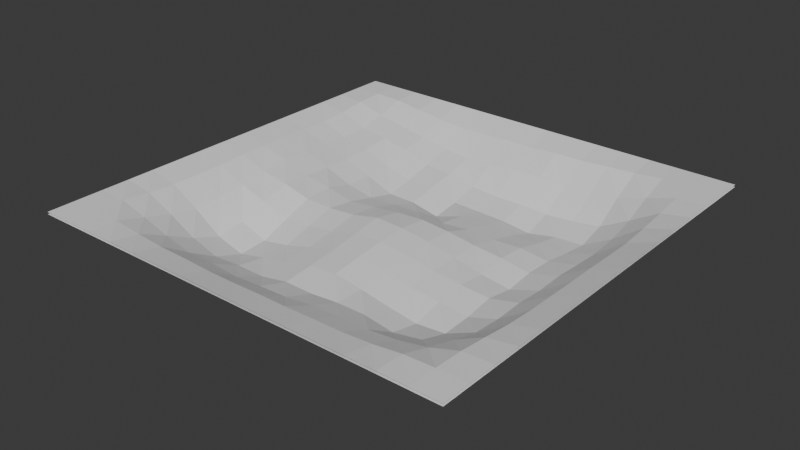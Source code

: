 # Source: hole1.blend  (saved by Blender 5.0.119; exported with 4.5.12 LTS)
import bpy
from mathutils import Matrix  # noqa: F401  (used for matrix-valued properties, if any)

bpy.ops.wm.read_factory_settings(use_empty=True)
scene = bpy.context.scene
scene.name = 'Scene'

# ---- collections
col_collection = bpy.data.collections.new('Collection'); scene.collection.children.link(col_collection)

# ---- world
world_world = bpy.data.worlds.new('World'); scene.world = world_world
world_world.use_nodes = True; world_world.node_tree.nodes.clear()
_N = world_world.node_tree.nodes; _L = world_world.node_tree.links
n0 = _N.new('ShaderNodeOutputWorld'); n0.name = 'World Output'; n0.location = (200, 100)
n1 = _N.new('ShaderNodeBackground'); n1.name = 'Background'; n1.location = (-200, 100)
n1.inputs[0].default_value = (0.05088, 0.05088, 0.05088, 1.0)
_L.new(n1.outputs[0], n0.inputs[0])
n0.is_active_output = True
world_world.color = (0.05088, 0.05088, 0.05088)
world_world.sun_shadow_jitter_overblur = 0.0

# ---- meshes
me_landscape = bpy.data.meshes.new('Landscape')
me_landscape.from_pydata([(-1.0, -1.0, 0.0), (-1.0, -0.8667, 0.0), (-1.0, -0.7333, 0.0), (-1.0, -0.6, 0.0), (-1.0, -0.4667, 0.0), (-1.0, -0.3333, 0.0), (-1.0, -0.2, 0.0), (-1.0, -0.06667, 0.0), (-1.0, 0.06667, 0.0), (-1.0, 0.2, 0.0), (-1.0, 0.3333, 0.0), (-1.0, 0.4667, 0.0), (-1.0, 0.6, 0.0), (-1.0, 0.7333, 0.0), (-1.0, 0.8667, 0.0), (-1.0, 1.0, 0.0), (-0.8667, -1.0, 0.0), (-0.8667, -0.8667, 0.0), (-0.8667, -0.7333, 0.004214), (-0.8667, -0.6, 0.01975), (-0.8667, -0.4667, 0.02977), (-0.8667, -0.3333, 0.03016), (-0.8667, -0.2, 0.03022), (-0.8667, -0.06667, 0.02598), (-0.8667, 0.06667, 0.0226), (-0.8667, 0.2, 0.02251), (-0.8667, 0.3333, 0.02724), (-0.8667, 0.4667, 0.02889), (-0.8667, 0.6, 0.02029), (-0.8667, 0.7333, 0.005348), (-0.8667, 0.8667, 0.0), (-0.8667, 1.0, 0.0), (-0.7333, -1.0, 0.0), (-0.7333, -0.8667, 0.004273), (-0.7333, -0.7333, 0.04119), (-0.7333, -0.6, 0.07932), (-0.7333, -0.4667, 0.1042), (-0.7333, -0.3333, 0.09941), (-0.7333, -0.2, 0.08629), (-0.7333, -0.06667, 0.06934), (-0.7333, 0.06667, 0.0558), (-0.7333, 0.2, 0.05948), (-0.7333, 0.3333, 0.07109), (-0.7333, 0.4667, 0.07566), (-0.7333, 0.6, 0.06933), (-0.7333, 0.7333, 0.04318), (-0.7333, 0.8667, 0.004905), (-0.7333, 1.0, 0.0), (-0.6, -1.0, 0.0), (-0.6, -0.8667, 0.01805), (-0.6, -0.7333, 0.08016), (-0.6, -0.6, 0.1455), (-0.6, -0.4667, 0.1907), (-0.6, -0.3333, 0.1741), (-0.6, -0.2, 0.1287), (-0.6, -0.06667, 0.09147), (-0.6, 0.06667, 0.09719), (-0.6, 0.2, 0.1016), (-0.6, 0.3333, 0.109), (-0.6, 0.4667, 0.1028), (-0.6, 0.6, 0.08737), (-0.6, 0.7333, 0.06778), (-0.6, 0.8667, 0.02137), (-0.6, 1.0, 0.0), (-0.4667, -1.0, 0.0), (-0.4667, -0.8667, 0.02861), (-0.4667, -0.7333, 0.1106), (-0.4667, -0.6, 0.1845), (-0.4667, -0.4667, 0.228), (-0.4667, -0.3333, 0.2194), (-0.4667, -0.2, 0.1698), (-0.4667, -0.06667, 0.1235), (-0.4667, 0.06667, 0.1155), (-0.4667, 0.2, 0.1506), (-0.4667, 0.3333, 0.154), (-0.4667, 0.4667, 0.15), (-0.4667, 0.6, 0.1128), (-0.4667, 0.7333, 0.08931), (-0.4667, 0.8667, 0.03755), (-0.4667, 1.0, 0.0), (-0.3333, -1.0, 0.0), (-0.3333, -0.8667, 0.03125), (-0.3333, -0.7333, 0.1109), (-0.3333, -0.6, 0.1779), (-0.3333, -0.4667, 0.1983), (-0.3333, -0.3333, 0.1968), (-0.3333, -0.2, 0.158), (-0.3333, -0.06667, 0.1257), (-0.3333, 0.06667, 0.143), (-0.3333, 0.2, 0.1743), (-0.3333, 0.3333, 0.2056), (-0.3333, 0.4667, 0.1809), (-0.3333, 0.6, 0.1524), (-0.3333, 0.7333, 0.1136), (-0.3333, 0.8667, 0.04844), (-0.3333, 1.0, 0.0), (-0.2, -1.0, 0.0), (-0.2, -0.8667, 0.03696), (-0.2, -0.7333, 0.1202), (-0.2, -0.6, 0.179), (-0.2, -0.4667, 0.1735), (-0.2, -0.3333, 0.1593), (-0.2, -0.2, 0.1395), (-0.2, -0.06667, 0.115), (-0.2, 0.06667, 0.1294), (-0.2, 0.2, 0.169), (-0.2, 0.3333, 0.2073), (-0.2, 0.4667, 0.1821), (-0.2, 0.6, 0.1605), (-0.2, 0.7333, 0.123), (-0.2, 0.8667, 0.04637), (-0.2, 1.0, 0.0), (-0.06667, -1.0, 0.0), (-0.06667, -0.8667, 0.03781), (-0.06667, -0.7333, 0.1135), (-0.06667, -0.6, 0.1542), (-0.06667, -0.4667, 0.141), (-0.06667, -0.3333, 0.1253), (-0.06667, -0.2, 0.1061), (-0.06667, -0.06667, 0.08581), (-0.06667, 0.06667, 0.1129), (-0.06667, 0.2, 0.1615), (-0.06667, 0.3333, 0.2342), (-0.06667, 0.4667, 0.2167), (-0.06667, 0.6, 0.1862), (-0.06667, 0.7333, 0.1169), (-0.06667, 0.8667, 0.04161), (-0.06667, 1.0, 0.0), (0.06667, -1.0, 0.0), (0.06667, -0.8667, 0.03484), (0.06667, -0.7333, 0.1089), (0.06667, -0.6, 0.1558), (0.06667, -0.4667, 0.1283), (0.06667, -0.3333, 0.1117), (0.06667, -0.2, 0.09637), (0.06667, -0.06667, 0.09024), (0.06667, 0.06667, 0.1044), (0.06667, 0.2, 0.1712), (0.06667, 0.3333, 0.1915), (0.06667, 0.4667, 0.22), (0.06667, 0.6, 0.1941), (0.06667, 0.7333, 0.1073), (0.06667, 0.8667, 0.04177), (0.06667, 1.0, 0.0), (0.2, -1.0, 0.0), (0.2, -0.8667, 0.03478), (0.2, -0.7333, 0.09337), (0.2, -0.6, 0.1442), (0.2, -0.4667, 0.1482), (0.2, -0.3333, 0.1303), (0.2, -0.2, 0.1136), (0.2, -0.06667, 0.1066), (0.2, 0.06667, 0.1149), (0.2, 0.2, 0.1582), (0.2, 0.3333, 0.1873), (0.2, 0.4667, 0.2234), (0.2, 0.6, 0.1943), (0.2, 0.7333, 0.1088), (0.2, 0.8667, 0.03369), (0.2, 1.0, 0.0), (0.3333, -1.0, 0.0), (0.3333, -0.8667, 0.03191), (0.3333, -0.7333, 0.08878), (0.3333, -0.6, 0.1437), (0.3333, -0.4667, 0.172), (0.3333, -0.3333, 0.1491), (0.3333, -0.2, 0.1331), (0.3333, -0.06667, 0.1325), (0.3333, 0.06667, 0.133), (0.3333, 0.2, 0.1621), (0.3333, 0.3333, 0.1963), (0.3333, 0.4667, 0.2385), (0.3333, 0.6, 0.1984), (0.3333, 0.7333, 0.1169), (0.3333, 0.8667, 0.03205), (0.3333, 1.0, 0.0), (0.4667, -1.0, 0.0), (0.4667, -0.8667, 0.0308), (0.4667, -0.7333, 0.08671), (0.4667, -0.6, 0.1643), (0.4667, -0.4667, 0.1921), (0.4667, -0.3333, 0.1618), (0.4667, -0.2, 0.1477), (0.4667, -0.06667, 0.1602), (0.4667, 0.06667, 0.1446), (0.4667, 0.2, 0.1544), (0.4667, 0.3333, 0.1878), (0.4667, 0.4667, 0.2126), (0.4667, 0.6, 0.1901), (0.4667, 0.7333, 0.1085), (0.4667, 0.8667, 0.02305), (0.4667, 1.0, 0.0), (0.6, -1.0, 0.0), (0.6, -0.8667, 0.022), (0.6, -0.7333, 0.07439), (0.6, -0.6, 0.1396), (0.6, -0.4667, 0.1801), (0.6, -0.3333, 0.1748), (0.6, -0.2, 0.1562), (0.6, -0.06667, 0.1782), (0.6, 0.06667, 0.1643), (0.6, 0.2, 0.1684), (0.6, 0.3333, 0.1891), (0.6, 0.4667, 0.2057), (0.6, 0.6, 0.1707), (0.6, 0.7333, 0.08539), (0.6, 0.8667, 0.0165), (0.6, 1.0, 0.0), (0.7333, -1.0, 0.0), (0.7333, -0.8667, 0.005263), (0.7333, -0.7333, 0.04803), (0.7333, -0.6, 0.08523), (0.7333, -0.4667, 0.1207), (0.7333, -0.3333, 0.1302), (0.7333, -0.2, 0.1251), (0.7333, -0.06667, 0.1337), (0.7333, 0.06667, 0.1288), (0.7333, 0.2, 0.1379), (0.7333, 0.3333, 0.1434), (0.7333, 0.4667, 0.132), (0.7333, 0.6, 0.09933), (0.7333, 0.7333, 0.0445), (0.7333, 0.8667, 0.003547), (0.7333, 1.0, 0.0), (0.8667, -1.0, 0.0), (0.8667, -0.8667, 0.0), (0.8667, -0.7333, 0.004665), (0.8667, -0.6, 0.01832), (0.8667, -0.4667, 0.03361), (0.8667, -0.3333, 0.04123), (0.8667, -0.2, 0.04292), (0.8667, -0.06667, 0.04548), (0.8667, 0.06667, 0.04548), (0.8667, 0.2, 0.04875), (0.8667, 0.3333, 0.04936), (0.8667, 0.4667, 0.038), (0.8667, 0.6, 0.02251), (0.8667, 0.7333, 0.004336), (0.8667, 0.8667, 0.0), (0.8667, 1.0, 0.0), (1.0, -1.0, 0.0), (1.0, -0.8667, 0.0), (1.0, -0.7333, 0.0), (1.0, -0.6, 0.0), (1.0, -0.4667, 0.0), (1.0, -0.3333, 0.0), (1.0, -0.2, 0.0), (1.0, -0.06667, 0.0), (1.0, 0.06667, 0.0), (1.0, 0.2, 0.0), (1.0, 0.3333, 0.0), (1.0, 0.4667, 0.0), (1.0, 0.6, 0.0), (1.0, 0.7333, 0.0), (1.0, 0.8667, 0.0), (1.0, 1.0, 0.0)], [], [(16, 17, 1, 0), (17, 18, 2, 1), (18, 19, 3, 2), (19, 20, 4, 3), (20, 21, 5, 4), (21, 22, 6, 5), (22, 23, 7, 6), (23, 24, 8, 7), (24, 25, 9, 8), (25, 26, 10, 9), (26, 27, 11, 10), (27, 28, 12, 11), (28, 29, 13, 12), (29, 30, 14, 13), (30, 31, 15, 14), (32, 33, 17, 16), (33, 34, 18, 17), (34, 35, 19, 18), (35, 36, 20, 19), (36, 37, 21, 20), (37, 38, 22, 21), (38, 39, 23, 22), (39, 40, 24, 23), (40, 41, 25, 24), (41, 42, 26, 25), (42, 43, 27, 26), (43, 44, 28, 27), (44, 45, 29, 28), (45, 46, 30, 29), (46, 47, 31, 30), (48, 49, 33, 32), (49, 50, 34, 33), (50, 51, 35, 34), (51, 52, 36, 35), (52, 53, 37, 36), (53, 54, 38, 37), (54, 55, 39, 38), (55, 56, 40, 39), (56, 57, 41, 40), (57, 58, 42, 41), (58, 59, 43, 42), (59, 60, 44, 43), (60, 61, 45, 44), (61, 62, 46, 45), (62, 63, 47, 46), (64, 65, 49, 48), (65, 66, 50, 49), (66, 67, 51, 50), (67, 68, 52, 51), (68, 69, 53, 52), (69, 70, 54, 53), (70, 71, 55, 54), (71, 72, 56, 55), (72, 73, 57, 56), (73, 74, 58, 57), (74, 75, 59, 58), (75, 76, 60, 59), (76, 77, 61, 60), (77, 78, 62, 61), (78, 79, 63, 62), (80, 81, 65, 64), (81, 82, 66, 65), (82, 83, 67, 66), (83, 84, 68, 67), (84, 85, 69, 68), (85, 86, 70, 69), (86, 87, 71, 70), (87, 88, 72, 71), (88, 89, 73, 72), (89, 90, 74, 73), (90, 91, 75, 74), (91, 92, 76, 75), (92, 93, 77, 76), (93, 94, 78, 77), (94, 95, 79, 78), (96, 97, 81, 80), (97, 98, 82, 81), (98, 99, 83, 82), (99, 100, 84, 83), (100, 101, 85, 84), (101, 102, 86, 85), (102, 103, 87, 86), (103, 104, 88, 87), (104, 105, 89, 88), (105, 106, 90, 89), (106, 107, 91, 90), (107, 108, 92, 91), (108, 109, 93, 92), (109, 110, 94, 93), (110, 111, 95, 94), (112, 113, 97, 96), (113, 114, 98, 97), (114, 115, 99, 98), (115, 116, 100, 99), (116, 117, 101, 100), (117, 118, 102, 101), (118, 119, 103, 102), (119, 120, 104, 103), (120, 121, 105, 104), (121, 122, 106, 105), (122, 123, 107, 106), (123, 124, 108, 107), (124, 125, 109, 108), (125, 126, 110, 109), (126, 127, 111, 110), (128, 129, 113, 112), (129, 130, 114, 113), (130, 131, 115, 114), (131, 132, 116, 115), (132, 133, 117, 116), (133, 134, 118, 117), (134, 135, 119, 118), (135, 136, 120, 119), (136, 137, 121, 120), (137, 138, 122, 121), (138, 139, 123, 122), (139, 140, 124, 123), (140, 141, 125, 124), (141, 142, 126, 125), (142, 143, 127, 126), (144, 145, 129, 128), (145, 146, 130, 129), (146, 147, 131, 130), (147, 148, 132, 131), (148, 149, 133, 132), (149, 150, 134, 133), (150, 151, 135, 134), (151, 152, 136, 135), (152, 153, 137, 136), (153, 154, 138, 137), (154, 155, 139, 138), (155, 156, 140, 139), (156, 157, 141, 140), (157, 158, 142, 141), (158, 159, 143, 142), (160, 161, 145, 144), (161, 162, 146, 145), (162, 163, 147, 146), (163, 164, 148, 147), (164, 165, 149, 148), (165, 166, 150, 149), (166, 167, 151, 150), (167, 168, 152, 151), (168, 169, 153, 152), (169, 170, 154, 153), (170, 171, 155, 154), (171, 172, 156, 155), (172, 173, 157, 156), (173, 174, 158, 157), (174, 175, 159, 158), (176, 177, 161, 160), (177, 178, 162, 161), (178, 179, 163, 162), (179, 180, 164, 163), (180, 181, 165, 164), (181, 182, 166, 165), (182, 183, 167, 166), (183, 184, 168, 167), (184, 185, 169, 168), (185, 186, 170, 169), (186, 187, 171, 170), (187, 188, 172, 171), (188, 189, 173, 172), (189, 190, 174, 173), (190, 191, 175, 174), (192, 193, 177, 176), (193, 194, 178, 177), (194, 195, 179, 178), (195, 196, 180, 179), (196, 197, 181, 180), (197, 198, 182, 181), (198, 199, 183, 182), (199, 200, 184, 183), (200, 201, 185, 184), (201, 202, 186, 185), (202, 203, 187, 186), (203, 204, 188, 187), (204, 205, 189, 188), (205, 206, 190, 189), (206, 207, 191, 190), (208, 209, 193, 192), (209, 210, 194, 193), (210, 211, 195, 194), (211, 212, 196, 195), (212, 213, 197, 196), (213, 214, 198, 197), (214, 215, 199, 198), (215, 216, 200, 199), (216, 217, 201, 200), (217, 218, 202, 201), (218, 219, 203, 202), (219, 220, 204, 203), (220, 221, 205, 204), (221, 222, 206, 205), (222, 223, 207, 206), (224, 225, 209, 208), (225, 226, 210, 209), (226, 227, 211, 210), (227, 228, 212, 211), (228, 229, 213, 212), (229, 230, 214, 213), (230, 231, 215, 214), (231, 232, 216, 215), (232, 233, 217, 216), (233, 234, 218, 217), (234, 235, 219, 218), (235, 236, 220, 219), (236, 237, 221, 220), (237, 238, 222, 221), (238, 239, 223, 222), (240, 241, 225, 224), (241, 242, 226, 225), (242, 243, 227, 226), (243, 244, 228, 227), (244, 245, 229, 228), (245, 246, 230, 229), (246, 247, 231, 230), (247, 248, 232, 231), (248, 249, 233, 232), (249, 250, 234, 233), (250, 251, 235, 234), (251, 252, 236, 235), (252, 253, 237, 236), (253, 254, 238, 237), (254, 255, 239, 238)])
me_landscape.update()
me_landscape_001 = bpy.data.meshes.new('Landscape.001')
me_landscape_001.from_pydata([(-1.0, -1.0, 0.0), (-1.0, -0.8667, 0.0), (-1.0, -0.7333, 0.0), (-1.0, -0.6, 0.0), (-1.0, -0.4667, 0.0), (-1.0, -0.3333, 0.0), (-1.0, -0.2, 0.0), (-1.0, -0.06667, 0.0), (-1.0, 0.06667, 0.0), (-1.0, 0.2, 0.0), (-1.0, 0.3333, 0.0), (-1.0, 0.4667, 0.0), (-1.0, 0.6, 0.0), (-1.0, 0.7333, 0.0), (-1.0, 0.8667, 0.0), (-1.0, 1.0, 0.0), (-0.8667, -1.0, 0.0), (-0.8667, -0.8667, 0.0), (-0.8667, -0.7333, 0.004214), (-0.8667, -0.6, 0.01975), (-0.8667, -0.4667, 0.02977), (-0.8667, -0.3333, 0.03016), (-0.8667, -0.2, 0.03022), (-0.8667, -0.06667, 0.02598), (-0.8667, 0.06667, 0.0226), (-0.8667, 0.2, 0.02251), (-0.8667, 0.3333, 0.02724), (-0.8667, 0.4667, 0.02889), (-0.8667, 0.6, 0.02029), (-0.8667, 0.7333, 0.005348), (-0.8667, 0.8667, 0.0), (-0.8667, 1.0, 0.0), (-0.7333, -1.0, 0.0), (-0.7333, -0.8667, 0.004273), (-0.7333, -0.7333, 0.04119), (-0.7333, -0.6, 0.07932), (-0.7333, -0.4667, 0.1042), (-0.7333, -0.3333, 0.09941), (-0.7333, -0.2, 0.08629), (-0.7333, -0.06667, 0.06934), (-0.7333, 0.06667, 0.0558), (-0.7333, 0.2, 0.05948), (-0.7333, 0.3333, 0.07109), (-0.7333, 0.4667, 0.07566), (-0.7333, 0.6, 0.06933), (-0.7333, 0.7333, 0.04318), (-0.7333, 0.8667, 0.004905), (-0.7333, 1.0, 0.0), (-0.6, -1.0, 0.0), (-0.6, -0.8667, 0.01805), (-0.6, -0.7333, 0.08016), (-0.6, -0.6, 0.1455), (-0.6, -0.4667, 0.1907), (-0.6, -0.3333, 0.1741), (-0.6, -0.2, 0.1287), (-0.6, -0.06667, 0.09147), (-0.6, 0.06667, 0.09719), (-0.6, 0.2, 0.1016), (-0.6, 0.3333, 0.109), (-0.6, 0.4667, 0.1028), (-0.6, 0.6, 0.08737), (-0.6, 0.7333, 0.06778), (-0.6, 0.8667, 0.02137), (-0.6, 1.0, 0.0), (-0.4667, -1.0, 0.0), (-0.4667, -0.8667, 0.02861), (-0.4667, -0.7333, 0.1106), (-0.4667, -0.6, 0.1845), (-0.4667, -0.4667, 0.228), (-0.4667, -0.3333, 0.2194), (-0.4667, -0.2, 0.1698), (-0.4667, -0.06667, 0.1235), (-0.4667, 0.06667, 0.1155), (-0.4667, 0.2, 0.1506), (-0.4667, 0.3333, 0.154), (-0.4667, 0.4667, 0.15), (-0.4667, 0.6, 0.1128), (-0.4667, 0.7333, 0.08931), (-0.4667, 0.8667, 0.03755), (-0.4667, 1.0, 0.0), (-0.3333, -1.0, 0.0), (-0.3333, -0.8667, 0.03125), (-0.3333, -0.7333, 0.1109), (-0.3333, -0.6, 0.1779), (-0.3333, -0.4667, 0.1983), (-0.3333, -0.3333, 0.1968), (-0.3333, -0.2, 0.158), (-0.3333, -0.06667, 0.1257), (-0.3333, 0.06667, 0.143), (-0.3333, 0.2, 0.1743), (-0.3333, 0.3333, 0.2056), (-0.3333, 0.4667, 0.1809), (-0.3333, 0.6, 0.1524), (-0.3333, 0.7333, 0.1136), (-0.3333, 0.8667, 0.04844), (-0.3333, 1.0, 0.0), (-0.2, -1.0, 0.0), (-0.2, -0.8667, 0.03696), (-0.2, -0.7333, 0.1202), (-0.2, -0.6, 0.179), (-0.2, -0.4667, 0.1735), (-0.2, -0.3333, 0.1593), (-0.2, -0.2, 0.1395), (-0.2, -0.06667, 0.115), (-0.2, 0.06667, 0.1294), (-0.2, 0.2, 0.169), (-0.2, 0.3333, 0.2073), (-0.2, 0.4667, 0.1821), (-0.2, 0.6, 0.1605), (-0.2, 0.7333, 0.123), (-0.2, 0.8667, 0.04637), (-0.2, 1.0, 0.0), (-0.06667, -1.0, 0.0), (-0.06667, -0.8667, 0.03781), (-0.06667, -0.7333, 0.1135), (-0.06667, -0.6, 0.1542), (-0.06667, -0.4667, 0.141), (-0.06667, -0.3333, 0.1253), (-0.06667, -0.2, 0.1061), (-0.06667, -0.06667, 0.08581), (-0.06667, 0.06667, 0.1129), (-0.06667, 0.2, 0.1615), (-0.06667, 0.3333, 0.2342), (-0.06667, 0.4667, 0.2167), (-0.06667, 0.6, 0.1862), (-0.06667, 0.7333, 0.1169), (-0.06667, 0.8667, 0.04161), (-0.06667, 1.0, 0.0), (0.06667, -1.0, 0.0), (0.06667, -0.8667, 0.03484), (0.06667, -0.7333, 0.1089), (0.06667, -0.6, 0.1558), (0.06667, -0.4667, 0.1283), (0.06667, -0.3333, 0.1117), (0.06667, -0.2, 0.09637), (0.06667, -0.06667, 0.09024), (0.06667, 0.06667, 0.1044), (0.06667, 0.2, 0.1712), (0.06667, 0.3333, 0.1915), (0.06667, 0.4667, 0.22), (0.06667, 0.6, 0.1941), (0.06667, 0.7333, 0.1073), (0.06667, 0.8667, 0.04177), (0.06667, 1.0, 0.0), (0.2, -1.0, 0.0), (0.2, -0.8667, 0.03478), (0.2, -0.7333, 0.09337), (0.2, -0.6, 0.1442), (0.2, -0.4667, 0.1482), (0.2, -0.3333, 0.1303), (0.2, -0.2, 0.1136), (0.2, -0.06667, 0.1066), (0.2, 0.06667, 0.1149), (0.2, 0.2, 0.1582), (0.2, 0.3333, 0.1873), (0.2, 0.4667, 0.2234), (0.2, 0.6, 0.1943), (0.2, 0.7333, 0.1088), (0.2, 0.8667, 0.03369), (0.2, 1.0, 0.0), (0.3333, -1.0, 0.0), (0.3333, -0.8667, 0.03191), (0.3333, -0.7333, 0.08878), (0.3333, -0.6, 0.1437), (0.3333, -0.4667, 0.172), (0.3333, -0.3333, 0.1491), (0.3333, -0.2, 0.1331), (0.3333, -0.06667, 0.1325), (0.3333, 0.06667, 0.133), (0.3333, 0.2, 0.1621), (0.3333, 0.3333, 0.1963), (0.3333, 0.4667, 0.2385), (0.3333, 0.6, 0.1984), (0.3333, 0.7333, 0.1169), (0.3333, 0.8667, 0.03205), (0.3333, 1.0, 0.0), (0.4667, -1.0, 0.0), (0.4667, -0.8667, 0.0308), (0.4667, -0.7333, 0.08671), (0.4667, -0.6, 0.1643), (0.4667, -0.4667, 0.1921), (0.4667, -0.3333, 0.1618), (0.4667, -0.2, 0.1477), (0.4667, -0.06667, 0.1602), (0.4667, 0.06667, 0.1446), (0.4667, 0.2, 0.1544), (0.4667, 0.3333, 0.1878), (0.4667, 0.4667, 0.2126), (0.4667, 0.6, 0.1901), (0.4667, 0.7333, 0.1085), (0.4667, 0.8667, 0.02305), (0.4667, 1.0, 0.0), (0.6, -1.0, 0.0), (0.6, -0.8667, 0.022), (0.6, -0.7333, 0.07439), (0.6, -0.6, 0.1396), (0.6, -0.4667, 0.1801), (0.6, -0.3333, 0.1748), (0.6, -0.2, 0.1562), (0.6, -0.06667, 0.1782), (0.6, 0.06667, 0.1643), (0.6, 0.2, 0.1684), (0.6, 0.3333, 0.1891), (0.6, 0.4667, 0.2057), (0.6, 0.6, 0.1707), (0.6, 0.7333, 0.08539), (0.6, 0.8667, 0.0165), (0.6, 1.0, 0.0), (0.7333, -1.0, 0.0), (0.7333, -0.8667, 0.005263), (0.7333, -0.7333, 0.04803), (0.7333, -0.6, 0.08523), (0.7333, -0.4667, 0.1207), (0.7333, -0.3333, 0.1302), (0.7333, -0.2, 0.1251), (0.7333, -0.06667, 0.1337), (0.7333, 0.06667, 0.1288), (0.7333, 0.2, 0.1379), (0.7333, 0.3333, 0.1434), (0.7333, 0.4667, 0.132), (0.7333, 0.6, 0.09933), (0.7333, 0.7333, 0.0445), (0.7333, 0.8667, 0.003547), (0.7333, 1.0, 0.0), (0.8667, -1.0, 0.0), (0.8667, -0.8667, 0.0), (0.8667, -0.7333, 0.004665), (0.8667, -0.6, 0.01832), (0.8667, -0.4667, 0.03361), (0.8667, -0.3333, 0.04123), (0.8667, -0.2, 0.04292), (0.8667, -0.06667, 0.04548), (0.8667, 0.06667, 0.04548), (0.8667, 0.2, 0.04875), (0.8667, 0.3333, 0.04936), (0.8667, 0.4667, 0.038), (0.8667, 0.6, 0.02251), (0.8667, 0.7333, 0.004336), (0.8667, 0.8667, 0.0), (0.8667, 1.0, 0.0), (1.0, -1.0, 0.0), (1.0, -0.8667, 0.0), (1.0, -0.7333, 0.0), (1.0, -0.6, 0.0), (1.0, -0.4667, 0.0), (1.0, -0.3333, 0.0), (1.0, -0.2, 0.0), (1.0, -0.06667, 0.0), (1.0, 0.06667, 0.0), (1.0, 0.2, 0.0), (1.0, 0.3333, 0.0), (1.0, 0.4667, 0.0), (1.0, 0.6, 0.0), (1.0, 0.7333, 0.0), (1.0, 0.8667, 0.0), (1.0, 1.0, 0.0)], [], [(16, 17, 1, 0), (17, 18, 2, 1), (18, 19, 3, 2), (19, 20, 4, 3), (20, 21, 5, 4), (21, 22, 6, 5), (22, 23, 7, 6), (23, 24, 8, 7), (24, 25, 9, 8), (25, 26, 10, 9), (26, 27, 11, 10), (27, 28, 12, 11), (28, 29, 13, 12), (29, 30, 14, 13), (30, 31, 15, 14), (32, 33, 17, 16), (33, 34, 18, 17), (34, 35, 19, 18), (35, 36, 20, 19), (36, 37, 21, 20), (37, 38, 22, 21), (38, 39, 23, 22), (39, 40, 24, 23), (40, 41, 25, 24), (41, 42, 26, 25), (42, 43, 27, 26), (43, 44, 28, 27), (44, 45, 29, 28), (45, 46, 30, 29), (46, 47, 31, 30), (48, 49, 33, 32), (49, 50, 34, 33), (50, 51, 35, 34), (51, 52, 36, 35), (52, 53, 37, 36), (53, 54, 38, 37), (54, 55, 39, 38), (55, 56, 40, 39), (56, 57, 41, 40), (57, 58, 42, 41), (58, 59, 43, 42), (59, 60, 44, 43), (60, 61, 45, 44), (61, 62, 46, 45), (62, 63, 47, 46), (64, 65, 49, 48), (65, 66, 50, 49), (66, 67, 51, 50), (67, 68, 52, 51), (68, 69, 53, 52), (69, 70, 54, 53), (70, 71, 55, 54), (71, 72, 56, 55), (72, 73, 57, 56), (73, 74, 58, 57), (74, 75, 59, 58), (75, 76, 60, 59), (76, 77, 61, 60), (77, 78, 62, 61), (78, 79, 63, 62), (80, 81, 65, 64), (81, 82, 66, 65), (82, 83, 67, 66), (83, 84, 68, 67), (84, 85, 69, 68), (85, 86, 70, 69), (86, 87, 71, 70), (87, 88, 72, 71), (88, 89, 73, 72), (89, 90, 74, 73), (90, 91, 75, 74), (91, 92, 76, 75), (92, 93, 77, 76), (93, 94, 78, 77), (94, 95, 79, 78), (96, 97, 81, 80), (97, 98, 82, 81), (98, 99, 83, 82), (99, 100, 84, 83), (100, 101, 85, 84), (101, 102, 86, 85), (102, 103, 87, 86), (103, 104, 88, 87), (104, 105, 89, 88), (105, 106, 90, 89), (106, 107, 91, 90), (107, 108, 92, 91), (108, 109, 93, 92), (109, 110, 94, 93), (110, 111, 95, 94), (112, 113, 97, 96), (113, 114, 98, 97), (114, 115, 99, 98), (115, 116, 100, 99), (116, 117, 101, 100), (117, 118, 102, 101), (118, 119, 103, 102), (119, 120, 104, 103), (120, 121, 105, 104), (121, 122, 106, 105), (122, 123, 107, 106), (123, 124, 108, 107), (124, 125, 109, 108), (125, 126, 110, 109), (126, 127, 111, 110), (128, 129, 113, 112), (129, 130, 114, 113), (130, 131, 115, 114), (131, 132, 116, 115), (132, 133, 117, 116), (133, 134, 118, 117), (134, 135, 119, 118), (135, 136, 120, 119), (136, 137, 121, 120), (137, 138, 122, 121), (138, 139, 123, 122), (139, 140, 124, 123), (140, 141, 125, 124), (141, 142, 126, 125), (142, 143, 127, 126), (144, 145, 129, 128), (145, 146, 130, 129), (146, 147, 131, 130), (147, 148, 132, 131), (148, 149, 133, 132), (149, 150, 134, 133), (150, 151, 135, 134), (151, 152, 136, 135), (152, 153, 137, 136), (153, 154, 138, 137), (154, 155, 139, 138), (155, 156, 140, 139), (156, 157, 141, 140), (157, 158, 142, 141), (158, 159, 143, 142), (160, 161, 145, 144), (161, 162, 146, 145), (162, 163, 147, 146), (163, 164, 148, 147), (164, 165, 149, 148), (165, 166, 150, 149), (166, 167, 151, 150), (167, 168, 152, 151), (168, 169, 153, 152), (169, 170, 154, 153), (170, 171, 155, 154), (171, 172, 156, 155), (172, 173, 157, 156), (173, 174, 158, 157), (174, 175, 159, 158), (176, 177, 161, 160), (177, 178, 162, 161), (178, 179, 163, 162), (179, 180, 164, 163), (180, 181, 165, 164), (181, 182, 166, 165), (182, 183, 167, 166), (183, 184, 168, 167), (184, 185, 169, 168), (185, 186, 170, 169), (186, 187, 171, 170), (187, 188, 172, 171), (188, 189, 173, 172), (189, 190, 174, 173), (190, 191, 175, 174), (192, 193, 177, 176), (193, 194, 178, 177), (194, 195, 179, 178), (195, 196, 180, 179), (196, 197, 181, 180), (197, 198, 182, 181), (198, 199, 183, 182), (199, 200, 184, 183), (200, 201, 185, 184), (201, 202, 186, 185), (202, 203, 187, 186), (203, 204, 188, 187), (204, 205, 189, 188), (205, 206, 190, 189), (206, 207, 191, 190), (208, 209, 193, 192), (209, 210, 194, 193), (210, 211, 195, 194), (211, 212, 196, 195), (212, 213, 197, 196), (213, 214, 198, 197), (214, 215, 199, 198), (215, 216, 200, 199), (216, 217, 201, 200), (217, 218, 202, 201), (218, 219, 203, 202), (219, 220, 204, 203), (220, 221, 205, 204), (221, 222, 206, 205), (222, 223, 207, 206), (224, 225, 209, 208), (225, 226, 210, 209), (226, 227, 211, 210), (227, 228, 212, 211), (228, 229, 213, 212), (229, 230, 214, 213), (230, 231, 215, 214), (231, 232, 216, 215), (232, 233, 217, 216), (233, 234, 218, 217), (234, 235, 219, 218), (235, 236, 220, 219), (236, 237, 221, 220), (237, 238, 222, 221), (238, 239, 223, 222), (240, 241, 225, 224), (241, 242, 226, 225), (242, 243, 227, 226), (243, 244, 228, 227), (244, 245, 229, 228), (245, 246, 230, 229), (246, 247, 231, 230), (247, 248, 232, 231), (248, 249, 233, 232), (249, 250, 234, 233), (250, 251, 235, 234), (251, 252, 236, 235), (252, 253, 237, 236), (253, 254, 238, 237), (254, 255, 239, 238)])
me_landscape_001.update()

# ---- objects
ob_landscape = bpy.data.objects.new('Landscape', me_landscape)
ob_landscape_colonly = bpy.data.objects.new('Landscape-colonly', me_landscape_001)

# ---- transforms, parenting, visibility, modifiers, constraints
ob_landscape.location = (0.0, 0.0, 0.0)
ob_landscape.scale = (1.0, 1.0, -1.0)
ob_landscape_colonly.location = (0.0, 0.0, -0.01)
ob_landscape_colonly.scale = (1.0, 1.0, -1.0)

# ---- collection membership
col_collection.objects.link(ob_landscape)
col_collection.objects.link(ob_landscape_colonly)

# ---- scene / render settings (as saved in the file)
scene.frame_start = 1; scene.frame_end = 250; scene.frame_set(1)
scene.render.engine = 'BLENDER_EEVEE_NEXT'
scene.render.bake_bias = 0.0
scene.render.bake_samples = 0
scene.cycles.sampling_pattern = 'TABULATED_SOBOL'
scene.eevee.use_volume_custom_range = False
bpy.context.view_layer.update()

# ---- added for rendering (the .blend has no active camera and no usable light): camera, sun
cam_auto = bpy.data.cameras.new('AutoCamera')
cam_auto.lens = 50.0
cam_auto.sensor_width = 36.0
cam_auto.clip_end = 1000.0
ob_auto_camera = bpy.data.objects.new('AutoCamera', cam_auto)
scene.collection.objects.link(ob_auto_camera)
ob_auto_camera.location = (2.62701, -3.15241, 1.97736)
ob_auto_camera.rotation_euler = (1.09748, -7.21219e-08, 0.694738)
scene.camera = ob_auto_camera
light_auto_sun = bpy.data.lights.new('AutoSun', 'SUN')
light_auto_sun.energy = 3.0
light_auto_sun.angle = 0.0523599
ob_auto_sun = bpy.data.objects.new('AutoSun', light_auto_sun)
scene.collection.objects.link(ob_auto_sun)
ob_auto_sun.rotation_euler = (0.872665, 0.174533, 0.523599)
bpy.context.view_layer.update()
